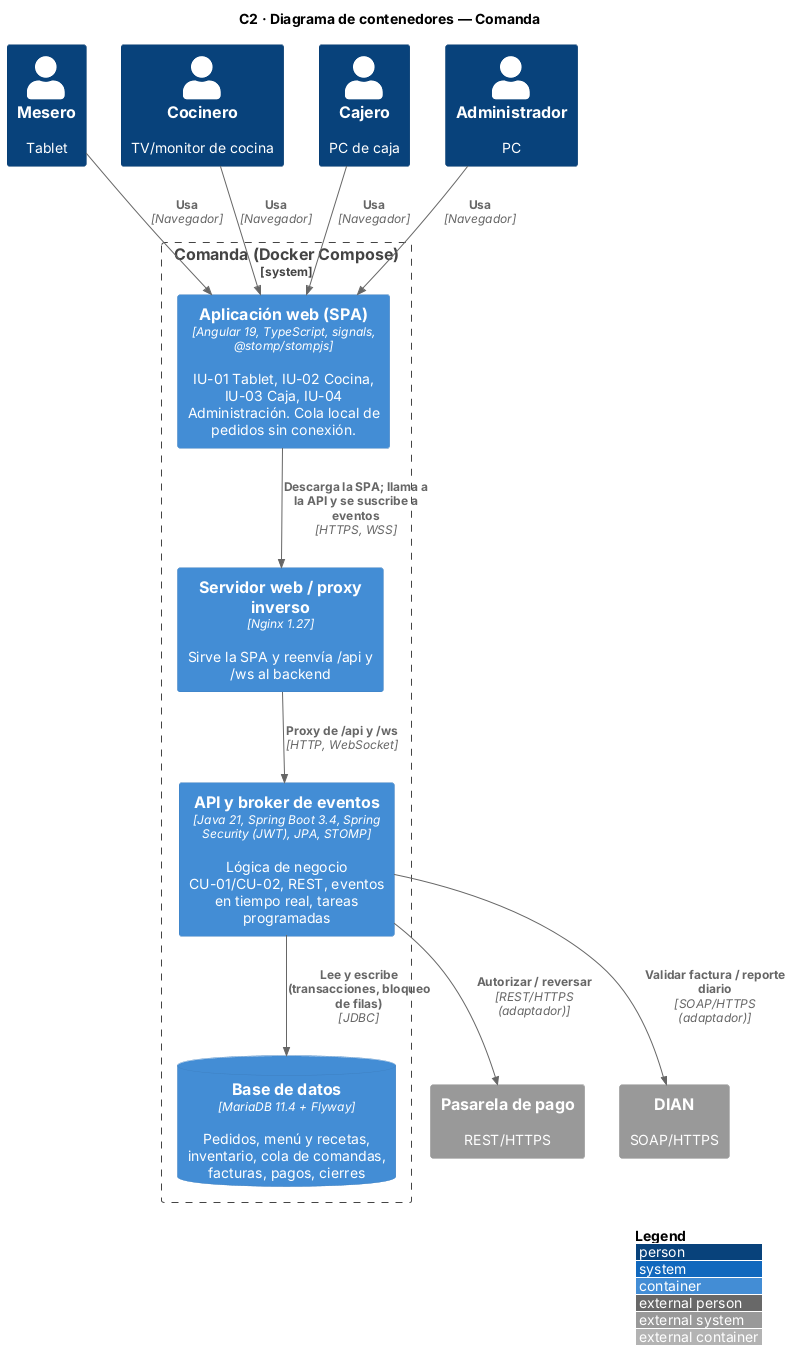

The diagram above was rendered by PlantUML. Its source (embedded in the PNG):
@startuml c2-contenedores
!include <C4/C4_Container>
LAYOUT_WITH_LEGEND()
title C2 · Diagrama de contenedores — Comanda

Person(mesero, "Mesero", "Tablet")
Person(cocinero, "Cocinero", "TV/monitor de cocina")
Person(cajero, "Cajero", "PC de caja")
Person(admin, "Administrador", "PC")

System_Boundary(sis, "Comanda (Docker Compose)") {
  Container(spa, "Aplicación web (SPA)", "Angular 19, TypeScript, signals, @stomp/stompjs", "IU-01 Tablet, IU-02 Cocina, IU-03 Caja, IU-04 Administración. Cola local de pedidos sin conexión.")
  Container(web, "Servidor web / proxy inverso", "Nginx 1.27", "Sirve la SPA y reenvía /api y /ws al backend")
  Container(api, "API y broker de eventos", "Java 21, Spring Boot 3.4, Spring Security (JWT), JPA, STOMP", "Lógica de negocio CU-01/CU-02, REST, eventos en tiempo real, tareas programadas")
  ContainerDb(db, "Base de datos", "MariaDB 11.4 + Flyway", "Pedidos, menú y recetas, inventario, cola de comandas, facturas, pagos, cierres")
}
System_Ext(banco, "Pasarela de pago", "REST/HTTPS")
System_Ext(dian, "DIAN", "SOAP/HTTPS")

Rel(mesero, spa, "Usa", "Navegador")
Rel(cocinero, spa, "Usa", "Navegador")
Rel(cajero, spa, "Usa", "Navegador")
Rel(admin, spa, "Usa", "Navegador")
Rel(spa, web, "Descarga la SPA; llama a la API y se suscribe a eventos", "HTTPS, WSS")
Rel(web, api, "Proxy de /api y /ws", "HTTP, WebSocket")
Rel(api, db, "Lee y escribe (transacciones, bloqueo de filas)", "JDBC")
Rel(api, banco, "Autorizar / reversar", "REST/HTTPS (adaptador)")
Rel(api, dian, "Validar factura / reporte diario", "SOAP/HTTPS (adaptador)")
@enduml